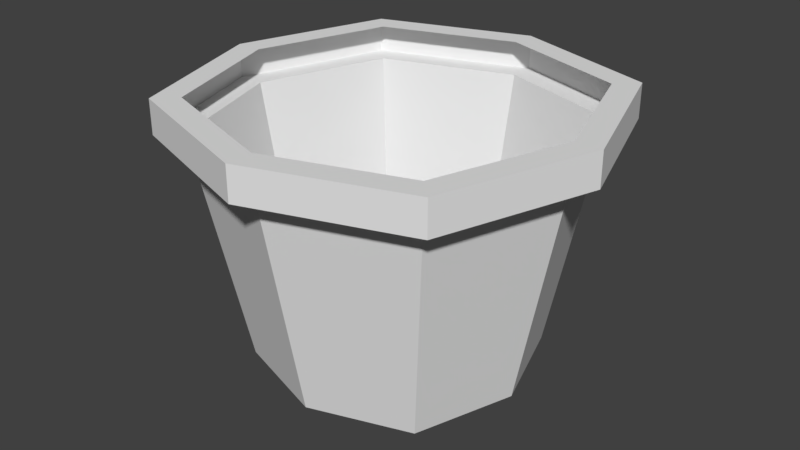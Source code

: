 # Source: pot01.blend  (saved by Blender 2.79.0; exported with 4.5.12 LTS)
import bpy
from mathutils import Matrix  # noqa: F401  (used for matrix-valued properties, if any)

bpy.ops.wm.read_factory_settings(use_empty=True)
scene = bpy.context.scene
scene.name = 'Scene'

# ---- collections
col_collection_1 = bpy.data.collections.new('Collection 1'); scene.collection.children.link(col_collection_1)

# ---- world
world_world = bpy.data.worlds.new('World'); scene.world = world_world
world_world.color = (0.05088, 0.05088, 0.05088)
world_world.use_sun_shadow = False
world_world.sun_shadow_jitter_overblur = 0.0
world_world.cycles.sampling_method = 'MANUAL'

# ---- meshes
me_plane = bpy.data.meshes.new('Plane')
me_plane.from_pydata([(0.0, 0.0, 0.0), (-1.0, 0.0, 0.0), (0.0, -1.0, 0.0), (1.0, 0.0, 0.0), (0.0, 1.0, 0.0), (-0.75, -0.75, 0.0), (0.75, -0.75, 0.0), (-0.75, 0.75, 0.0), (0.75, 0.75, 0.0), (-1.343, 0.0, 1.736), (0.0, -1.343, 1.736), (1.343, 0.0, 1.736), (0.0, 1.343, 1.736), (-1.008, -1.008, 1.736), (1.008, -1.008, 1.736), (-1.008, 1.008, 1.736), (1.008, 1.008, 1.736), (-1.539, 0.0, 1.736), (0.0, -1.539, 1.736), (1.539, 0.0, 1.736), (0.0, 1.539, 1.736), (-1.154, -1.154, 1.736), (1.154, -1.154, 1.736), (-1.154, 1.154, 1.736), (1.154, 1.154, 1.736), (-1.539, 0.0, 1.992), (0.0, -1.539, 1.992), (1.539, 0.0, 1.992), (0.0, 1.539, 1.992), (-1.154, -1.154, 1.992), (1.154, -1.154, 1.992), (-1.154, 1.154, 1.992), (1.154, 1.154, 1.992), (-1.341, 0.0, 1.992), (0.0, -1.341, 1.992), (1.341, 0.0, 1.992), (0.0, 1.341, 1.992), (-1.006, -1.006, 1.992), (1.006, -1.006, 1.992), (-1.006, 1.006, 1.992), (1.006, 1.006, 1.992)], [], [(0, 1, 5, 2), (0, 2, 6, 3), (0, 3, 8, 4), (0, 4, 7, 1), (2, 5, 13, 10), (1, 7, 15, 9), (7, 4, 12, 15), (8, 3, 11, 16), (6, 2, 10, 14), (5, 1, 9, 13), (4, 8, 16, 12), (3, 6, 14, 11), (14, 10, 18, 22), (13, 9, 17, 21), (12, 16, 24, 20), (11, 14, 22, 19), (10, 13, 21, 18), (9, 15, 23, 17), (15, 12, 20, 23), (16, 11, 19, 24), (23, 20, 28, 31), (24, 19, 27, 32), (22, 18, 26, 30), (21, 17, 25, 29), (20, 24, 32, 28), (19, 22, 30, 27), (18, 21, 29, 26), (17, 23, 31, 25), (27, 30, 38, 35), (26, 29, 37, 34), (25, 31, 39, 33), (31, 28, 36, 39), (32, 27, 35, 40), (30, 26, 34, 38), (29, 25, 33, 37), (28, 32, 40, 36)])
me_plane.use_remesh_preserve_volume = False
me_plane.use_remesh_preserve_attributes = False
me_plane.use_mirror_vertex_groups = False
me_plane.update()

# ---- objects
ob_plane = bpy.data.objects.new('Plane', me_plane)

# ---- transforms, parenting, visibility, modifiers, constraints
ob_plane.location = (0.0, 0.0, 0.3167)
ob_plane.scale = (0.2719, 0.2719, 0.2719)
ob_plane.lineart.crease_threshold = 0.0

# ---- collection membership
col_collection_1.objects.link(ob_plane)

# ---- scene / render settings (as saved in the file)
scene.frame_start = 1; scene.frame_end = 250; scene.frame_set(1)
scene.render.engine = 'BLENDER_EEVEE_NEXT'
scene.render.resolution_percentage = 50
scene.render.dither_intensity = 0.0
scene.cycles.use_denoising = False
scene.cycles.samples = 128
scene.cycles.sampling_pattern = 'TABULATED_SOBOL'
scene.cycles.use_adaptive_sampling = False
scene.cycles.use_light_tree = False
scene.cycles.blur_glossy = 0.0
scene.cycles.sample_clamp_indirect = 0.0
scene.view_settings.view_transform = 'Standard'
bpy.context.view_layer.update()

# ---- added for rendering (the .blend has no active camera and no usable light): camera, sun
cam_auto = bpy.data.cameras.new('AutoCamera')
cam_auto.lens = 50.0
cam_auto.sensor_width = 36.0
cam_auto.clip_end = 1000.0
ob_auto_camera = bpy.data.objects.new('AutoCamera', cam_auto)
scene.collection.objects.link(ob_auto_camera)
ob_auto_camera.location = (1.20428, -1.44514, 1.55096)
ob_auto_camera.rotation_euler = (1.09748, -7.21219e-08, 0.694738)
scene.camera = ob_auto_camera
light_auto_sun = bpy.data.lights.new('AutoSun', 'SUN')
light_auto_sun.energy = 3.0
light_auto_sun.angle = 0.0523599
ob_auto_sun = bpy.data.objects.new('AutoSun', light_auto_sun)
scene.collection.objects.link(ob_auto_sun)
ob_auto_sun.rotation_euler = (0.872665, 0.174533, 0.523599)
bpy.context.view_layer.update()
